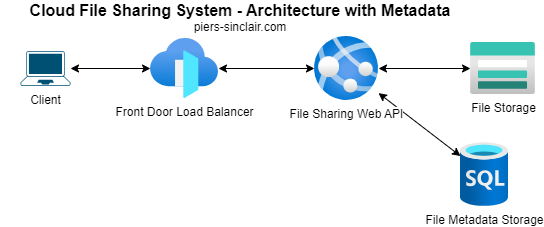

The diagram above was exported from draw.io. Its source (the exported page's mxGraphModel, read from the mxfile embedded in the PNG):
<mxGraphModel dx="614" dy="599" grid="1" gridSize="10" guides="1" tooltips="1" connect="1" arrows="1" fold="1" page="1" pageScale="1" pageWidth="850" pageHeight="1100" background="#ffffff" math="0" shadow="0">
  <root>
    <mxCell id="0" />
    <mxCell id="1" parent="0" />
    <mxCell id="12" value="" style="edgeStyle=none;html=1;startArrow=classic;startFill=1;" parent="1" source="2" target="11" edge="1">
      <mxGeometry relative="1" as="geometry">
        <mxPoint x="488" y="206" as="sourcePoint" />
        <mxPoint x="580" y="206" as="targetPoint" />
      </mxGeometry>
    </mxCell>
    <mxCell id="7" value="" style="edgeStyle=none;html=1;startArrow=classic;startFill=1;" parent="1" source="2" target="3" edge="1">
      <mxGeometry relative="1" as="geometry" />
    </mxCell>
    <mxCell id="2" value="File Sharing Web API" style="aspect=fixed;html=1;points=[];align=center;image;fontSize=12;image=img/lib/azure2/app_services/App_Services.svg;" parent="1" vertex="1">
      <mxGeometry x="414" y="164" width="64" height="64" as="geometry" />
    </mxCell>
    <mxCell id="3" value="File Storage" style="aspect=fixed;html=1;points=[];align=center;image;fontSize=12;image=img/lib/azure2/storage/Storage_Accounts.svg;" parent="1" vertex="1">
      <mxGeometry x="570" y="170" width="65" height="52" as="geometry" />
    </mxCell>
    <mxCell id="6" value="" style="edgeStyle=none;html=1;startArrow=classic;startFill=1;" parent="1" source="5" target="2" edge="1">
      <mxGeometry relative="1" as="geometry" />
    </mxCell>
    <mxCell id="5" value="Front Door Load Balancer" style="aspect=fixed;html=1;points=[];align=center;image;fontSize=12;image=img/lib/azure2/networking/Front_Doors.svg;" parent="1" vertex="1">
      <mxGeometry x="250" y="166" width="68" height="60" as="geometry" />
    </mxCell>
    <mxCell id="9" value="" style="edgeStyle=none;html=1;startArrow=classic;startFill=1;" parent="1" source="8" target="5" edge="1">
      <mxGeometry relative="1" as="geometry" />
    </mxCell>
    <mxCell id="8" value="Client" style="points=[[0.13,0.02,0],[0.5,0,0],[0.87,0.02,0],[0.885,0.4,0],[0.985,0.985,0],[0.5,1,0],[0.015,0.985,0],[0.115,0.4,0]];verticalLabelPosition=bottom;sketch=0;html=1;verticalAlign=top;aspect=fixed;align=center;pointerEvents=1;shape=mxgraph.cisco19.laptop;fillColor=#005073;strokeColor=none;" parent="1" vertex="1">
      <mxGeometry x="120" y="178.5" width="50" height="35" as="geometry" />
    </mxCell>
    <mxCell id="10" value="&lt;font style=&quot;font-size: 16px;&quot;&gt;&lt;b&gt;Cloud File Sharing System - Architecture with Metadata&lt;br&gt;&lt;/b&gt;&lt;/font&gt;piers-sinclair.com" style="text;html=1;strokeColor=none;fillColor=none;align=center;verticalAlign=middle;whiteSpace=wrap;rounded=0;" parent="1" vertex="1">
      <mxGeometry x="100" y="130" width="480" height="30" as="geometry" />
    </mxCell>
    <mxCell id="11" value="File Metadata Storage&lt;br&gt;" style="aspect=fixed;html=1;points=[];align=center;image;fontSize=12;image=img/lib/azure2/databases/SQL_Database.svg;" parent="1" vertex="1">
      <mxGeometry x="560" y="270" width="48" height="64" as="geometry" />
    </mxCell>
  </root>
</mxGraphModel>